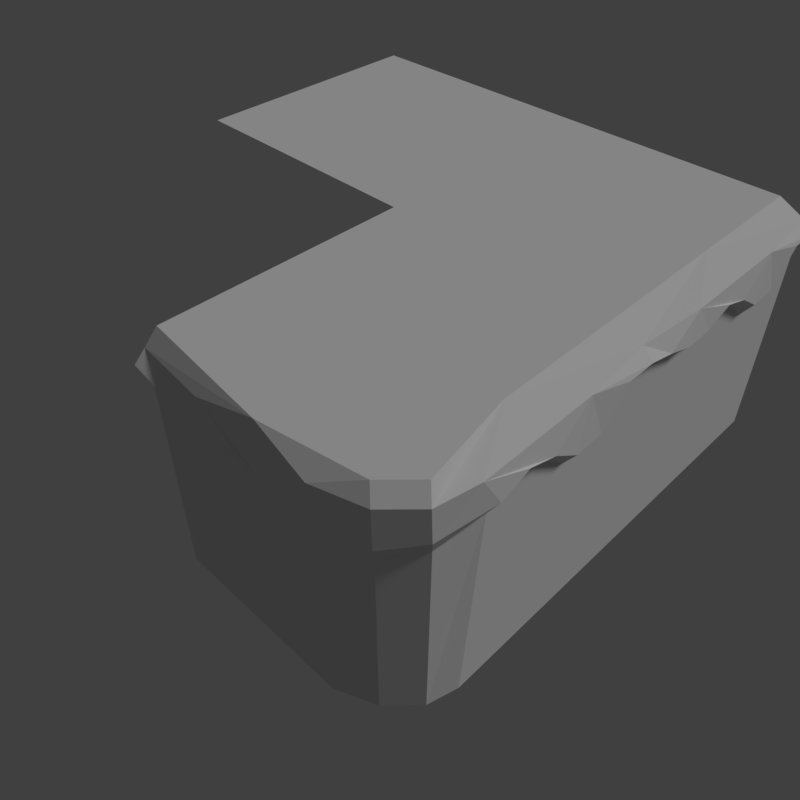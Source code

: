 # Source: grass_autumn_corner_1.blend  (saved by Blender 2.79.0; exported with 4.5.12 LTS)
import bpy
from mathutils import Matrix  # noqa: F401  (used for matrix-valued properties, if any)

bpy.ops.wm.read_factory_settings(use_empty=True)
scene = bpy.context.scene
scene.name = 'Scene'

# ---- collections
col_collection_1 = bpy.data.collections.new('Collection 1'); scene.collection.children.link(col_collection_1)

# ---- materials (node trees are filled in below, after node groups)
mat_grass_autumn = bpy.data.materials.new('grass_autumn')
mat_grass_autumn.alpha_threshold = 0.0
mat_grass_autumn.use_transparent_shadow = False
mat_grass_autumn.roughness = 0.5
mat_ground_winter = bpy.data.materials.new('ground_winter')
mat_ground_winter.alpha_threshold = 0.0
mat_ground_winter.use_transparent_shadow = False
mat_ground_winter.roughness = 0.5

# ---- material node trees

# ---- world
world_world = bpy.data.worlds.new('World'); scene.world = world_world
world_world.color = (0.05088, 0.05088, 0.05088)
world_world.use_sun_shadow = False
world_world.sun_shadow_jitter_overblur = 0.0
world_world.cycles.sampling_method = 'MANUAL'

# ---- cameras
cam_camera = bpy.data.cameras.new('Camera')
cam_camera.clip_end = 100.0
cam_camera.lens = 35.0
cam_camera.sensor_width = 32.0
cam_camera.sensor_height = 18.0
cam_camera.display_size = 2.0
cam_camera.dof.focus_distance = 0.0
cam_camera.dof.aperture_fstop = 128.0
cam_camera.dof.aperture_blades = 6

# ---- lights
light_hemi = bpy.data.lights.new('Hemi', 'SUN')
light_hemi.transmission_factor = 0.0
light_hemi.angle = 0.1993
light_hemi.energy = 1.0
light_hemi.shadow_buffer_clip_start = 0.5
light_hemi.shadow_soft_size = 0.1
light_hemi.shadow_cascade_max_distance = 1000.0

# ---- meshes
me_grassautumncorner1 = bpy.data.meshes.new('GrassAutumnCorner1')
me_grassautumncorner1.from_pydata([(0.4444, -1.048, -0.1), (-1.192e-07, -1.0, -8.941e-08), (-1.0, -1.0, -0.1), (0.7188, -0.8811, -8.941e-08), (0.8, 1.0, -8.941e-08), (1.0, 1.0, -2.0), (-1.0, -0.9, -8.941e-08), (1.0, 1.0, -0.1), (1.0, 0.4444, -2.0), (1.0, -0.4444, -2.0), (0.8, -5.96e-08, -8.941e-08), (-1.0, 1.0, -8.941e-08), (1.048, 0.4444, -0.1), (1.048, -0.4444, -0.1), (1.0, 1.0, -0.3077), (1.0, -0.3333, -0.4093), (1.0, -0.1111, -0.3123), (1.0, 0.1111, -0.3968), (1.0, 0.3333, -0.572), (1.0, 0.5556, -0.5595), (1.0, 0.7778, -0.3077), (1.085, -0.3333, -0.3059), (1.085, -0.1111, -0.2226), (1.085, 0.1111, -0.2952), (1.085, 0.3333, -0.4457), (1.085, 0.5556, -0.4349), (1.085, 0.7778, -0.1796), (1.085, 1.0, -0.1796), (-1.0, -1.0, -2.0), (0.9199, -0.6799, -9.686e-08), (0.4444, -1.0, -2.0), (-0.4444, -1.0, -2.0), (-0.4444, -1.048, -0.1), (-1.0, -1.0, -0.3077), (-0.7778, -1.0, -0.3279), (-0.5556, -1.0, -0.4187), (-0.3333, -1.0, -0.4093), (-0.1111, -1.0, -0.3123), (0.1111, -1.0, -0.3968), (0.3333, -1.0, -0.572), (0.7938, -0.947, -0.3991), (0.9969, -0.7387, -0.3525), (-0.7778, -1.085, -0.236), (-0.5556, -1.085, -0.314), (-0.3333, -1.085, -0.3059), (-0.1111, -1.085, -0.2226), (0.1111, -1.085, -0.2952), (0.3333, -1.085, -0.4457), (0.7878, -0.9461, -0.1), (0.9889, -0.7448, -0.1), (-1.0, -1.085, -0.1796), (0.7329, -0.8783, -0.5662), (0.936, -0.67, -0.5196), (0.7329, -0.8783, -2.0), (0.936, -0.67, -2.0), (-3.0, 1.0, 0.0), (-1.0, 1.0, 0.0), (-3.0, 3.0, 0.0), (-1.0, 3.0, 0.0), (0.8, 1.0, -8.941e-08), (0.8, 3.0, -8.941e-08), (1.0, 1.0, -2.0), (1.0, 3.0, -2.0), (-1.0, 1.0, -8.941e-08), (1.0, 1.0, -0.1), (1.0, 3.0, -0.1), (1.0, 2.444, -2.0), (1.0, 1.556, -2.0), (0.8, 2.0, -8.941e-08), (-1.0, 3.0, -8.941e-08), (1.048, 2.444, -0.1), (1.048, 1.556, -0.1), (1.0, 1.667, -0.1), (1.0, 1.444, -0.1), (1.0, 1.0, -0.3077), (1.0, 3.0, -0.3077), (1.0, 1.222, -0.3279), (1.0, 1.444, -0.4187), (1.0, 1.667, -0.4093), (1.0, 1.889, -0.3123), (1.0, 2.111, -0.3968), (1.0, 2.333, -0.572), (1.0, 2.556, -0.5595), (1.0, 2.778, -0.3077), (1.085, 1.222, -0.236), (1.085, 1.444, -0.314), (1.085, 1.667, -0.3059), (1.085, 1.889, -0.2226), (1.085, 2.111, -0.2952), (1.085, 2.333, -0.4457), (1.085, 2.556, -0.4349), (1.085, 2.778, -0.1796), (1.085, 1.0, -0.1796), (1.085, 3.0, -0.1796)], [], [(2, 32, 1, 6), (11, 10, 4), (1, 10, 11, 6), (8, 20, 19), (14, 7, 27), (8, 19, 18), (8, 18, 17), (9, 8, 17, 16), (15, 16, 22, 21), (9, 16, 15), (16, 17, 23, 22), (0, 48, 3, 1), (8, 5, 14, 20), (12, 25, 26), (12, 24, 25), (12, 23, 24), (13, 22, 23, 12), (13, 21, 22), (12, 26, 27, 7), (19, 20, 26, 25), (12, 10, 13), (20, 14, 27, 26), (18, 19, 25, 24), (10, 12, 7, 4), (17, 18, 24, 23), (35, 36, 44, 43), (0, 1, 32), (30, 39, 38), (31, 30, 38, 37), (36, 37, 45, 44), (31, 37, 36), (31, 36, 35), (37, 38, 46, 45), (31, 35, 34), (2, 33, 50), (33, 28, 31, 34), (49, 48, 40, 41), (0, 46, 47), (32, 45, 46, 0), (32, 44, 45), (32, 43, 44), (32, 42, 43), (2, 50, 42, 32), (34, 35, 43, 42), (33, 34, 42, 50), (13, 49, 41, 21), (48, 0, 47, 40), (38, 39, 47, 46), (48, 49, 29, 3), (49, 13, 10, 29), (41, 40, 51, 52), (52, 51, 53, 54), (21, 41, 52, 15), (39, 51, 40, 47), (30, 53, 51, 39), (15, 52, 54, 9), (3, 29, 1), (10, 1, 29), (55, 56, 58, 57), (69, 68, 60), (69, 63, 68), (71, 73, 72), (77, 78, 86, 85), (66, 83, 82), (75, 65, 93), (66, 82, 81), (66, 81, 80), (67, 66, 80, 79), (78, 79, 87, 86), (67, 79, 78), (67, 78, 77), (79, 80, 88, 87), (67, 77, 76), (64, 74, 92), (74, 61, 67, 76), (68, 63, 59), (66, 62, 75, 83), (70, 90, 91), (70, 89, 90), (70, 88, 89), (71, 87, 88, 70), (71, 86, 87), (71, 85, 86), (71, 84, 85), (64, 92, 84, 71), (70, 91, 93, 65), (76, 77, 85, 84), (74, 76, 84, 92), (82, 83, 91, 90), (70, 68, 71), (83, 75, 93, 91), (81, 82, 90, 89), (68, 70, 65, 60), (80, 81, 89, 88), (64, 71, 68, 59)])
me_grassautumncorner1.polygons.foreach_set('material_index', [1, 1, 1, 1, 1, 1, 1, 1, 1, 1, 1, 1, 1, 1, 1, 1, 1, 1, 1, 1, 1, 1, 1, 1, 1, 1, 1, 1, 1, 1, 1, 1, 1, 1, 1, 1, 1, 1, 1, 1, 1, 1, 1, 1, 1, 1, 1, 1, 1, 1, 1, 1, 1, 1, 1, 1, 1, 1, 1, 1, 1, 1, 1, 1, 1, 1, 1, 1, 1, 1, 1, 1, 1, 1, 1, 1, 1, 1, 1, 1, 1, 1, 1, 1, 1, 1, 1, 1, 1, 1, 1, 1, 1, 1, 1])
_uv = me_grassautumncorner1.uv_layers.new(name='UVMap')
_uv.uv.foreach_set('vector', [0.03241, 0.08268, 0.125, 0.08504, 0.195, 0.1005, 0.02961, 0.09687, 0.02774, 0.3017, 0.3105, 0.1856, 0.3513, 0.2856, 0.195, 0.1005, 0.3105, 0.1856, 0.02774, 0.3017, 0.02961, 0.09687, 0.8295, 0.3251, 0.9138, 0.6386, 0.8569, 0.5919, 0.4289, 0.2773, 0.39, 0.2801, 0.4058, 0.2727, 0.8295, 0.3251, 0.8569, 0.5919, 0.7999, 0.5894, 0.8295, 0.3251, 0.7999, 0.5894, 0.7427, 0.6217, 0.6012, 0.3246, 0.8295, 0.3251, 0.7427, 0.6217, 0.6856, 0.6373, 0.3895, 0.1338, 0.3923, 0.1602, 0.3709, 0.1645, 0.3695, 0.1404, 0.6012, 0.3246, 0.6856, 0.6373, 0.6286, 0.6192, 0.3923, 0.1602, 0.4159, 0.1811, 0.3934, 0.1857, 0.3709, 0.1645, 0.2583, 0.09585, 0.2958, 0.1058, 0.285, 0.1118, 0.195, 0.1005, 0.8295, 0.3251, 0.9721, 0.3254, 0.9708, 0.6387, 0.9138, 0.6386, 0.3748, 0.2235, 0.4329, 0.2266, 0.401, 0.2546, 0.3748, 0.2235, 0.4267, 0.205, 0.4329, 0.2266, 0.3748, 0.2235, 0.3934, 0.1857, 0.4267, 0.205, 0.3351, 0.1387, 0.3709, 0.1645, 0.3934, 0.1857, 0.3748, 0.2235, 0.3351, 0.1387, 0.3695, 0.1404, 0.3709, 0.1645, 0.3748, 0.2235, 0.401, 0.2546, 0.4058, 0.2727, 0.39, 0.2801, 0.4585, 0.2242, 0.4276, 0.2536, 0.401, 0.2546, 0.4329, 0.2266, 0.3748, 0.2235, 0.3105, 0.1856, 0.3351, 0.1387, 0.4276, 0.2536, 0.4289, 0.2773, 0.4058, 0.2727, 0.401, 0.2546, 0.452, 0.2012, 0.4585, 0.2242, 0.4329, 0.2266, 0.4267, 0.205, 0.3105, 0.1856, 0.3748, 0.2235, 0.39, 0.2801, 0.3513, 0.2856, 0.4159, 0.1811, 0.452, 0.2012, 0.4267, 0.205, 0.3934, 0.1857, 0.1119, 0.05035, 0.1487, 0.05368, 0.1457, 0.06664, 0.1102, 0.06358, 0.2583, 0.09585, 0.195, 0.1005, 0.125, 0.08504, 0.3859, 0.3245, 0.3587, 0.5889, 0.3018, 0.6215, 0.1577, 0.325, 0.3859, 0.3245, 0.3018, 0.6215, 0.2448, 0.6373, 0.1487, 0.05368, 0.184, 0.06464, 0.1809, 0.07682, 0.1457, 0.06664, 0.1577, 0.325, 0.2448, 0.6373, 0.1877, 0.6195, 0.1577, 0.325, 0.1877, 0.6195, 0.1306, 0.6179, 0.184, 0.06464, 0.2231, 0.06139, 0.2192, 0.07427, 0.1809, 0.07682, 0.1577, 0.325, 0.1306, 0.6179, 0.07362, 0.6348, 0.03241, 0.08268, 0.03106, 0.05951, 0.04194, 0.07201, 0.01658, 0.6387, 0.01505, 0.3254, 0.1577, 0.325, 0.07362, 0.6348, 0.3171, 0.1187, 0.2958, 0.1058, 0.3164, 0.08836, 0.3422, 0.1071, 0.2583, 0.09585, 0.2192, 0.07427, 0.2588, 0.06793, 0.125, 0.08504, 0.1809, 0.07682, 0.2192, 0.07427, 0.2583, 0.09585, 0.125, 0.08504, 0.1457, 0.06664, 0.1809, 0.07682, 0.125, 0.08504, 0.1102, 0.06358, 0.1457, 0.06664, 0.125, 0.08504, 0.07244, 0.06918, 0.1102, 0.06358, 0.03241, 0.08268, 0.04194, 0.07201, 0.07244, 0.06918, 0.125, 0.08504, 0.07168, 0.05626, 0.1119, 0.05035, 0.1102, 0.06358, 0.07244, 0.06918, 0.03106, 0.05951, 0.07168, 0.05626, 0.07244, 0.06918, 0.04194, 0.07201, 0.3351, 0.1387, 0.3171, 0.1187, 0.3422, 0.1071, 0.3695, 0.1404, 0.2958, 0.1058, 0.2583, 0.09585, 0.2588, 0.06793, 0.3164, 0.08836, 0.2231, 0.06139, 0.2686, 0.0552, 0.2588, 0.06793, 0.2192, 0.07427, 0.2958, 0.1058, 0.3171, 0.1187, 0.306, 0.1255, 0.285, 0.1118, 0.3171, 0.1187, 0.3351, 0.1387, 0.3105, 0.1856, 0.306, 0.1255, 0.3422, 0.1071, 0.3164, 0.08836, 0.3316, 0.07277, 0.3682, 0.09679, 0.5406, 0.5987, 0.4659, 0.59, 0.4663, 0.3245, 0.541, 0.3246, 0.3695, 0.1404, 0.3422, 0.1071, 0.3682, 0.09679, 0.3895, 0.1338, 0.2686, 0.0552, 0.3316, 0.07277, 0.3164, 0.08836, 0.2588, 0.06793, 0.3859, 0.3245, 0.4663, 0.3245, 0.4659, 0.59, 0.3587, 0.5889, 0.6286, 0.6192, 0.5406, 0.5987, 0.541, 0.3246, 0.6012, 0.3246, 0.285, 0.1118, 0.306, 0.1255, 0.195, 0.1005, 0.3105, 0.1856, 0.195, 0.1005, 0.306, 0.1255, 0.5504, 0.6538, 0.9634, 0.6538, 0.9634, 0.9837, 0.5504, 0.9837, 0.01037, 0.9837, 0.3823, 0.8159, 0.3858, 0.9817, 0.01037, 0.9837, 0.01037, 0.6499, 0.3823, 0.8159, 0.4688, 0.09043, 0.4471, 0.03307, 0.5211, 0.1225, 0.5082, 0.7217, 0.5081, 0.7585, 0.4805, 0.7587, 0.4807, 0.723, 0.8537, 0.02826, 0.9226, 0.3074, 0.8767, 0.2659, 0.4778, 0.9845, 0.4324, 0.9809, 0.4535, 0.9729, 0.8537, 0.02826, 0.8767, 0.2659, 0.8308, 0.2638, 0.8537, 0.02826, 0.8308, 0.2638, 0.7849, 0.2927, 0.6702, 0.02826, 0.8537, 0.02826, 0.7849, 0.2927, 0.739, 0.3067, 0.5081, 0.7585, 0.4921, 0.7966, 0.4657, 0.7969, 0.4805, 0.7587, 0.6702, 0.02826, 0.739, 0.3067, 0.6931, 0.2907, 0.6702, 0.02826, 0.6931, 0.2907, 0.6472, 0.2891, 0.4921, 0.7966, 0.5079, 0.8341, 0.4801, 0.8355, 0.4657, 0.7969, 0.6702, 0.02826, 0.6472, 0.2891, 0.6013, 0.3041, 0.4311, 0.6521, 0.4772, 0.6463, 0.4537, 0.6591, 0.5554, 0.3074, 0.5554, 0.02826, 0.6702, 0.02826, 0.6013, 0.3041, 0.3823, 0.8159, 0.01037, 0.6499, 0.385, 0.6514, 0.8537, 0.02826, 0.9685, 0.02826, 0.9685, 0.3074, 0.9226, 0.3074, 0.4388, 0.8898, 0.5049, 0.9078, 0.4558, 0.9439, 0.4388, 0.8898, 0.5082, 0.8732, 0.5049, 0.9078, 0.4388, 0.8898, 0.4801, 0.8355, 0.5082, 0.8732, 0.438, 0.7419, 0.4657, 0.7969, 0.4801, 0.8355, 0.4388, 0.8898, 0.438, 0.7419, 0.4805, 0.7587, 0.4657, 0.7969, 0.438, 0.7419, 0.4807, 0.723, 0.4805, 0.7587, 0.438, 0.7419, 0.4636, 0.6876, 0.4807, 0.723, 0.4311, 0.6521, 0.4537, 0.6591, 0.4636, 0.6876, 0.438, 0.7419, 0.4388, 0.8898, 0.4558, 0.9439, 0.4535, 0.9729, 0.4324, 0.9809, 0.4896, 0.6843, 0.5082, 0.7217, 0.4807, 0.723, 0.4636, 0.6876, 0.4772, 0.6463, 0.4896, 0.6843, 0.4636, 0.6876, 0.4537, 0.6591, 0.5353, 0.9098, 0.4867, 0.9481, 0.4558, 0.9439, 0.5049, 0.9078, 0.4388, 0.8898, 0.3823, 0.8159, 0.438, 0.7419, 0.4867, 0.9481, 0.4778, 0.9845, 0.4535, 0.9729, 0.4558, 0.9439, 0.5389, 0.8732, 0.5353, 0.9098, 0.5049, 0.9078, 0.5082, 0.8732, 0.3823, 0.8159, 0.4388, 0.8898, 0.4324, 0.9809, 0.3858, 0.9817, 0.5079, 0.8341, 0.5389, 0.8732, 0.5082, 0.8732, 0.4801, 0.8355, 0.4311, 0.6521, 0.438, 0.7419, 0.3823, 0.8159, 0.385, 0.6514])
me_grassautumncorner1.materials.append(mat_grass_autumn)
me_grassautumncorner1.materials.append(mat_ground_winter)
me_grassautumncorner1.use_remesh_preserve_volume = False
me_grassautumncorner1.use_remesh_preserve_attributes = False
me_grassautumncorner1.use_mirror_vertex_groups = False
me_grassautumncorner1.use_paint_bone_selection = False
me_grassautumncorner1.use_paint_mask = True
me_grassautumncorner1.update()
me_grasscornercollider = bpy.data.meshes.new('GrassCornerCollider')
me_grasscornercollider.from_pydata([(-1.0, 1.0, 0.0), (1.0, 1.0, 0.0), (-1.0, -1.0, 0.0), (2.829e-06, -1.0, 0.0), (1.0, 1.041e-06, 0.0), (1.0, 1.0, -2.0), (-1.0, -1.0, -2.0), (2.829e-06, -1.0, -2.0), (1.0, 1.041e-06, -2.0), (0.7, -0.7, 0.0), (0.7, -0.7, -2.0)], [], [(0, 9, 4), (0, 4, 1), (4, 8, 5, 1), (2, 6, 7, 3), (9, 10, 8, 4), (0, 2, 3), (3, 7, 10, 9), (9, 0, 3)])
me_grasscornercollider.polygons.foreach_set('use_smooth', [True] * 8)
me_grasscornercollider.materials.append(None)
me_grasscornercollider.use_remesh_preserve_volume = False
me_grasscornercollider.use_remesh_preserve_attributes = False
me_grasscornercollider.use_mirror_vertex_groups = False
me_grasscornercollider.use_paint_bone_selection = False
me_grasscornercollider.use_paint_mask = True
me_grasscornercollider.update()

# ---- objects
ob_camera = bpy.data.objects.new('Camera', cam_camera)
ob_hemi = bpy.data.objects.new('Hemi', light_hemi)
ob_grassautumncorner1 = bpy.data.objects.new('GrassAutumnCorner1', me_grassautumncorner1)
ob_grasscornercollider__colonly = bpy.data.objects.new('GrassCornerCollider -colonly', me_grasscornercollider)

# ---- transforms, parenting, visibility, modifiers, constraints
ob_camera.location = (2.784, -2.771, 2.955)
ob_camera.rotation_euler = (0.8486, -5.788e-07, 0.7794)
ob_camera.hide_viewport = True
ob_camera.lineart.crease_threshold = 0.0
ob_hemi.location = (0.0, 0.0, 0.0)
ob_hemi.rotation_euler = (-0.588, 0.4478, -0.281)
ob_hemi.hide_viewport = True
ob_hemi.lineart.crease_threshold = 0.0
ob_grassautumncorner1.location = (0.0, 0.0, 0.0)
ob_grassautumncorner1.lineart.crease_threshold = 0.0
ob_grasscornercollider__colonly.parent = ob_grassautumncorner1
ob_grasscornercollider__colonly.location = (0.0, 0.0, 0.0)
ob_grasscornercollider__colonly.hide_render = True
ob_grasscornercollider__colonly.display_type = 'WIRE'
ob_grasscornercollider__colonly.show_wire = True
ob_grasscornercollider__colonly.show_all_edges = True
ob_grasscornercollider__colonly.show_in_front = True
ob_grasscornercollider__colonly.lineart.crease_threshold = 0.0

# ---- collection membership
col_collection_1.objects.link(ob_camera)
col_collection_1.objects.link(ob_hemi)
col_collection_1.objects.link(ob_grassautumncorner1)
col_collection_1.objects.link(ob_grasscornercollider__colonly)

# ---- scene / render settings (as saved in the file)
scene.camera = ob_camera
scene.frame_start = 1; scene.frame_end = 250; scene.frame_set(0)
scene.render.engine = 'BLENDER_EEVEE_NEXT'
scene.render.resolution_x = 256
scene.render.resolution_y = 256
scene.render.resolution_percentage = 50
scene.render.dither_intensity = 0.0
scene.render.film_transparent = True
scene.cycles.use_denoising = False
scene.cycles.samples = 128
scene.cycles.sampling_pattern = 'TABULATED_SOBOL'
scene.cycles.use_adaptive_sampling = False
scene.cycles.use_light_tree = False
scene.cycles.blur_glossy = 0.0
scene.cycles.sample_clamp_indirect = 0.0
scene.view_settings.view_transform = 'Standard'
bpy.context.view_layer.update()
